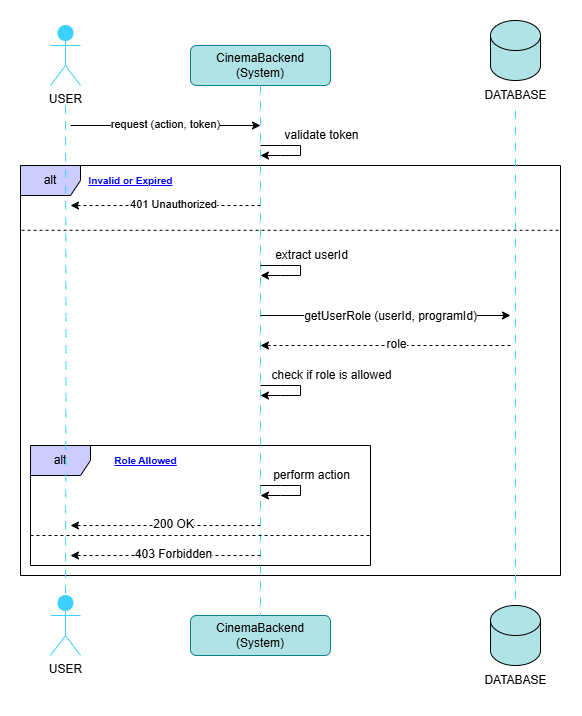

The diagram above was exported from draw.io. Its source (the exported page's mxGraphModel, read from the mxfile embedded in the PNG):
<mxGraphModel dx="371" dy="666" grid="1" gridSize="10" guides="1" tooltips="1" connect="1" arrows="1" fold="1" page="1" pageScale="1" pageWidth="1700" pageHeight="1100" math="0" shadow="0">
  <root>
    <mxCell id="0" />
    <mxCell id="1" parent="0" />
    <mxCell id="HOuJ8RTzyZokUFlc6xMI-1" value="alt" style="shape=umlFrame;whiteSpace=wrap;html=1;pointerEvents=0;fillColor=#CCCCFF;" vertex="1" parent="1">
      <mxGeometry x="130" y="210" width="540" height="410" as="geometry" />
    </mxCell>
    <mxCell id="HOuJ8RTzyZokUFlc6xMI-2" value="alt" style="shape=umlFrame;whiteSpace=wrap;html=1;pointerEvents=0;fillColor=#CCCCFF;" vertex="1" parent="1">
      <mxGeometry x="140" y="490" width="340" height="120" as="geometry" />
    </mxCell>
    <mxCell id="HOuJ8RTzyZokUFlc6xMI-3" value="USER" style="shape=umlActor;verticalLabelPosition=bottom;verticalAlign=top;html=1;outlineConnect=0;fillColor=#3BD1FF;strokeColor=#3BD1FF;" vertex="1" parent="1">
      <mxGeometry x="160" y="70" width="30" height="60" as="geometry" />
    </mxCell>
    <mxCell id="HOuJ8RTzyZokUFlc6xMI-4" value="USER" style="shape=umlActor;verticalLabelPosition=bottom;verticalAlign=top;html=1;outlineConnect=0;fillColor=#3BD1FF;strokeColor=#3BD1FF;" vertex="1" parent="1">
      <mxGeometry x="160" y="640" width="30" height="60" as="geometry" />
    </mxCell>
    <mxCell id="HOuJ8RTzyZokUFlc6xMI-5" style="edgeStyle=orthogonalEdgeStyle;rounded=0;orthogonalLoop=1;jettySize=auto;html=1;entryX=0.5;entryY=0;entryDx=0;entryDy=0;entryPerimeter=0;dashed=1;endArrow=none;startFill=0;strokeColor=#3BD1FF;dashPattern=8 8;" edge="1" parent="1" target="HOuJ8RTzyZokUFlc6xMI-4">
      <mxGeometry relative="1" as="geometry">
        <mxPoint x="175" y="150" as="sourcePoint" />
      </mxGeometry>
    </mxCell>
    <mxCell id="HOuJ8RTzyZokUFlc6xMI-6" value="" style="shape=cylinder3;whiteSpace=wrap;html=1;boundedLbl=1;backgroundOutline=1;size=15;fillColor=#b0e3e6;strokeColor=#000000;" vertex="1" parent="1">
      <mxGeometry x="600" y="65" width="50" height="60" as="geometry" />
    </mxCell>
    <mxCell id="HOuJ8RTzyZokUFlc6xMI-7" value="DATABASE" style="text;html=1;align=center;verticalAlign=middle;resizable=0;points=[];autosize=1;strokeColor=none;fillColor=none;" vertex="1" parent="1">
      <mxGeometry x="580" y="125" width="90" height="30" as="geometry" />
    </mxCell>
    <mxCell id="HOuJ8RTzyZokUFlc6xMI-8" value="CinemaBackend&lt;div&gt;(System)&lt;/div&gt;" style="rounded=1;whiteSpace=wrap;html=1;fillColor=#b0e3e6;strokeColor=#0e8088;" vertex="1" parent="1">
      <mxGeometry x="300" y="90" width="140" height="40" as="geometry" />
    </mxCell>
    <mxCell id="HOuJ8RTzyZokUFlc6xMI-9" value="CinemaBackend&lt;div&gt;(System)&lt;/div&gt;" style="rounded=1;whiteSpace=wrap;html=1;fillColor=#b0e3e6;strokeColor=#0e8088;" vertex="1" parent="1">
      <mxGeometry x="300" y="660" width="140" height="40" as="geometry" />
    </mxCell>
    <mxCell id="HOuJ8RTzyZokUFlc6xMI-10" style="edgeStyle=orthogonalEdgeStyle;rounded=0;orthogonalLoop=1;jettySize=auto;html=1;entryX=0.5;entryY=0;entryDx=0;entryDy=0;dashed=1;endArrow=none;startFill=0;strokeColor=#3BD1FF;exitX=0.5;exitY=1;exitDx=0;exitDy=0;dashPattern=8 8;" edge="1" parent="1" source="HOuJ8RTzyZokUFlc6xMI-8" target="HOuJ8RTzyZokUFlc6xMI-9">
      <mxGeometry relative="1" as="geometry">
        <mxPoint x="369.6" y="170" as="sourcePoint" />
        <mxPoint x="369.6" y="620" as="targetPoint" />
      </mxGeometry>
    </mxCell>
    <mxCell id="HOuJ8RTzyZokUFlc6xMI-11" value="" style="endArrow=classic;html=1;rounded=0;" edge="1" parent="1">
      <mxGeometry width="50" height="50" relative="1" as="geometry">
        <mxPoint x="180" y="170" as="sourcePoint" />
        <mxPoint x="370" y="170" as="targetPoint" />
      </mxGeometry>
    </mxCell>
    <mxCell id="HOuJ8RTzyZokUFlc6xMI-12" value="request (action, token)" style="edgeLabel;html=1;align=center;verticalAlign=middle;resizable=0;points=[];" vertex="1" connectable="0" parent="HOuJ8RTzyZokUFlc6xMI-11">
      <mxGeometry x="-0.0035" y="1" relative="1" as="geometry">
        <mxPoint as="offset" />
      </mxGeometry>
    </mxCell>
    <mxCell id="HOuJ8RTzyZokUFlc6xMI-15" value="" style="shape=cylinder3;whiteSpace=wrap;html=1;boundedLbl=1;backgroundOutline=1;size=15;fillColor=#b0e3e6;strokeColor=#000000;" vertex="1" parent="1">
      <mxGeometry x="600" y="650" width="50" height="60" as="geometry" />
    </mxCell>
    <mxCell id="HOuJ8RTzyZokUFlc6xMI-16" value="DATABASE" style="text;html=1;align=center;verticalAlign=middle;resizable=0;points=[];autosize=1;strokeColor=none;fillColor=none;" vertex="1" parent="1">
      <mxGeometry x="580" y="710" width="90" height="30" as="geometry" />
    </mxCell>
    <mxCell id="HOuJ8RTzyZokUFlc6xMI-17" style="edgeStyle=orthogonalEdgeStyle;rounded=0;orthogonalLoop=1;jettySize=auto;html=1;dashed=1;endArrow=none;startFill=0;strokeColor=#3BD1FF;entryX=0.5;entryY=0;entryDx=0;entryDy=0;entryPerimeter=0;dashPattern=8 8;" edge="1" parent="1" source="HOuJ8RTzyZokUFlc6xMI-7" target="HOuJ8RTzyZokUFlc6xMI-15">
      <mxGeometry relative="1" as="geometry">
        <mxPoint x="624.6" y="140" as="sourcePoint" />
        <mxPoint x="625" y="580" as="targetPoint" />
      </mxGeometry>
    </mxCell>
    <mxCell id="HOuJ8RTzyZokUFlc6xMI-20" value="&lt;b&gt;&lt;u&gt;&lt;font&gt;Invalid or Expired&lt;/font&gt;&lt;/u&gt;&lt;/b&gt;" style="text;html=1;align=center;verticalAlign=middle;resizable=0;points=[];autosize=1;strokeColor=none;fillColor=none;fontColor=#0000FF;fontSize=10;" vertex="1" parent="1">
      <mxGeometry x="185" y="210" width="110" height="30" as="geometry" />
    </mxCell>
    <mxCell id="HOuJ8RTzyZokUFlc6xMI-21" value="" style="endArrow=classic;html=1;rounded=0;dashed=1;" edge="1" parent="1">
      <mxGeometry width="50" height="50" relative="1" as="geometry">
        <mxPoint x="370" y="250" as="sourcePoint" />
        <mxPoint x="180" y="250" as="targetPoint" />
      </mxGeometry>
    </mxCell>
    <mxCell id="HOuJ8RTzyZokUFlc6xMI-22" value="401 Unauthorized" style="edgeLabel;html=1;align=center;verticalAlign=middle;resizable=0;points=[];" vertex="1" connectable="0" parent="HOuJ8RTzyZokUFlc6xMI-21">
      <mxGeometry x="-0.0859" y="-1" relative="1" as="geometry">
        <mxPoint as="offset" />
      </mxGeometry>
    </mxCell>
    <mxCell id="HOuJ8RTzyZokUFlc6xMI-23" value="" style="endArrow=none;dashed=1;html=1;rounded=0;exitX=0.002;exitY=0.158;exitDx=0;exitDy=0;exitPerimeter=0;entryX=1;entryY=0.158;entryDx=0;entryDy=0;entryPerimeter=0;" edge="1" parent="1" source="HOuJ8RTzyZokUFlc6xMI-1" target="HOuJ8RTzyZokUFlc6xMI-1">
      <mxGeometry width="50" height="50" relative="1" as="geometry">
        <mxPoint x="250" y="360" as="sourcePoint" />
        <mxPoint x="300" y="310" as="targetPoint" />
      </mxGeometry>
    </mxCell>
    <mxCell id="HOuJ8RTzyZokUFlc6xMI-24" value="" style="endArrow=classic;html=1;rounded=0;" edge="1" parent="1">
      <mxGeometry width="50" height="50" relative="1" as="geometry">
        <mxPoint x="370" y="310" as="sourcePoint" />
        <mxPoint x="370" y="320" as="targetPoint" />
        <Array as="points">
          <mxPoint x="390" y="310" />
          <mxPoint x="410" y="310" />
          <mxPoint x="410" y="320" />
          <mxPoint x="390" y="320" />
        </Array>
      </mxGeometry>
    </mxCell>
    <mxCell id="HOuJ8RTzyZokUFlc6xMI-25" value="&lt;font&gt;extract userId&lt;/font&gt;" style="edgeLabel;html=1;align=center;verticalAlign=middle;resizable=0;points=[];fontSize=12;" vertex="1" connectable="0" parent="HOuJ8RTzyZokUFlc6xMI-24">
      <mxGeometry x="-0.2412" relative="1" as="geometry">
        <mxPoint x="16" y="-10" as="offset" />
      </mxGeometry>
    </mxCell>
    <mxCell id="HOuJ8RTzyZokUFlc6xMI-26" value="&lt;b&gt;&lt;u&gt;&lt;font&gt;Role Allowed&lt;/font&gt;&lt;/u&gt;&lt;/b&gt;" style="text;html=1;align=center;verticalAlign=middle;resizable=0;points=[];autosize=1;strokeColor=none;fillColor=none;fontColor=#0000FF;fontSize=10;" vertex="1" parent="1">
      <mxGeometry x="210" y="490" width="90" height="30" as="geometry" />
    </mxCell>
    <mxCell id="HOuJ8RTzyZokUFlc6xMI-30" value="" style="endArrow=classic;html=1;rounded=0;" edge="1" parent="1">
      <mxGeometry width="50" height="50" relative="1" as="geometry">
        <mxPoint x="370" y="360" as="sourcePoint" />
        <mxPoint x="620" y="360" as="targetPoint" />
      </mxGeometry>
    </mxCell>
    <mxCell id="HOuJ8RTzyZokUFlc6xMI-31" value="&lt;font&gt;getUserRole (userId, programId)&lt;/font&gt;" style="edgeLabel;html=1;align=center;verticalAlign=middle;resizable=0;points=[];fontSize=12;" vertex="1" connectable="0" parent="HOuJ8RTzyZokUFlc6xMI-30">
      <mxGeometry x="0.2224" y="-1" relative="1" as="geometry">
        <mxPoint x="-23" as="offset" />
      </mxGeometry>
    </mxCell>
    <mxCell id="HOuJ8RTzyZokUFlc6xMI-32" value="" style="endArrow=classic;html=1;rounded=0;dashed=1;" edge="1" parent="1">
      <mxGeometry width="50" height="50" relative="1" as="geometry">
        <mxPoint x="620" y="390" as="sourcePoint" />
        <mxPoint x="370" y="390" as="targetPoint" />
      </mxGeometry>
    </mxCell>
    <mxCell id="HOuJ8RTzyZokUFlc6xMI-33" value="role" style="edgeLabel;html=1;align=center;verticalAlign=middle;resizable=0;points=[];fontSize=12;" vertex="1" connectable="0" parent="HOuJ8RTzyZokUFlc6xMI-32">
      <mxGeometry x="-0.0859" y="-1" relative="1" as="geometry">
        <mxPoint as="offset" />
      </mxGeometry>
    </mxCell>
    <mxCell id="HOuJ8RTzyZokUFlc6xMI-34" value="" style="endArrow=classic;html=1;rounded=0;" edge="1" parent="1">
      <mxGeometry width="50" height="50" relative="1" as="geometry">
        <mxPoint x="370" y="430" as="sourcePoint" />
        <mxPoint x="370" y="440" as="targetPoint" />
        <Array as="points">
          <mxPoint x="390" y="430" />
          <mxPoint x="410" y="430" />
          <mxPoint x="410" y="440" />
          <mxPoint x="390" y="440" />
        </Array>
      </mxGeometry>
    </mxCell>
    <mxCell id="HOuJ8RTzyZokUFlc6xMI-35" value="&lt;font&gt;check if role is allowed&lt;/font&gt;" style="edgeLabel;html=1;align=center;verticalAlign=middle;resizable=0;points=[];fontSize=12;" vertex="1" connectable="0" parent="HOuJ8RTzyZokUFlc6xMI-34">
      <mxGeometry x="-0.2412" relative="1" as="geometry">
        <mxPoint x="36" y="-10" as="offset" />
      </mxGeometry>
    </mxCell>
    <mxCell id="HOuJ8RTzyZokUFlc6xMI-36" value="" style="endArrow=classic;html=1;rounded=0;dashed=1;" edge="1" parent="1">
      <mxGeometry width="50" height="50" relative="1" as="geometry">
        <mxPoint x="370" y="600" as="sourcePoint" />
        <mxPoint x="180" y="600" as="targetPoint" />
      </mxGeometry>
    </mxCell>
    <mxCell id="HOuJ8RTzyZokUFlc6xMI-37" value="403 Forbidden" style="edgeLabel;html=1;align=center;verticalAlign=middle;resizable=0;points=[];fontSize=12;" vertex="1" connectable="0" parent="HOuJ8RTzyZokUFlc6xMI-36">
      <mxGeometry x="-0.0859" y="-1" relative="1" as="geometry">
        <mxPoint as="offset" />
      </mxGeometry>
    </mxCell>
    <mxCell id="HOuJ8RTzyZokUFlc6xMI-38" value="" style="endArrow=classic;html=1;rounded=0;" edge="1" parent="1">
      <mxGeometry width="50" height="50" relative="1" as="geometry">
        <mxPoint x="370" y="190" as="sourcePoint" />
        <mxPoint x="370" y="200" as="targetPoint" />
        <Array as="points">
          <mxPoint x="390" y="190" />
          <mxPoint x="410" y="190" />
          <mxPoint x="410" y="200" />
          <mxPoint x="390" y="200" />
        </Array>
      </mxGeometry>
    </mxCell>
    <mxCell id="HOuJ8RTzyZokUFlc6xMI-39" value="&lt;font style=&quot;font-size: 12px;&quot;&gt;validate token&lt;/font&gt;" style="edgeLabel;html=1;align=center;verticalAlign=middle;resizable=0;points=[];fontSize=9;" vertex="1" connectable="0" parent="HOuJ8RTzyZokUFlc6xMI-38">
      <mxGeometry x="-0.2412" relative="1" as="geometry">
        <mxPoint x="26" y="-10" as="offset" />
      </mxGeometry>
    </mxCell>
    <mxCell id="HOuJ8RTzyZokUFlc6xMI-42" value="" style="endArrow=classic;html=1;rounded=0;dashed=1;" edge="1" parent="1">
      <mxGeometry width="50" height="50" relative="1" as="geometry">
        <mxPoint x="370" y="570" as="sourcePoint" />
        <mxPoint x="180" y="570" as="targetPoint" />
      </mxGeometry>
    </mxCell>
    <mxCell id="HOuJ8RTzyZokUFlc6xMI-43" value="200 OK" style="edgeLabel;html=1;align=center;verticalAlign=middle;resizable=0;points=[];fontSize=12;" vertex="1" connectable="0" parent="HOuJ8RTzyZokUFlc6xMI-42">
      <mxGeometry x="-0.0859" y="-1" relative="1" as="geometry">
        <mxPoint as="offset" />
      </mxGeometry>
    </mxCell>
    <mxCell id="HOuJ8RTzyZokUFlc6xMI-44" value="" style="endArrow=none;dashed=1;html=1;rounded=0;" edge="1" parent="1">
      <mxGeometry width="50" height="50" relative="1" as="geometry">
        <mxPoint x="140" y="580" as="sourcePoint" />
        <mxPoint x="480" y="580" as="targetPoint" />
      </mxGeometry>
    </mxCell>
    <mxCell id="HOuJ8RTzyZokUFlc6xMI-45" value="" style="endArrow=classic;html=1;rounded=0;" edge="1" parent="1">
      <mxGeometry width="50" height="50" relative="1" as="geometry">
        <mxPoint x="370" y="530" as="sourcePoint" />
        <mxPoint x="370" y="540" as="targetPoint" />
        <Array as="points">
          <mxPoint x="390" y="530" />
          <mxPoint x="410" y="530" />
          <mxPoint x="410" y="540" />
          <mxPoint x="390" y="540" />
        </Array>
      </mxGeometry>
    </mxCell>
    <mxCell id="HOuJ8RTzyZokUFlc6xMI-46" value="&lt;font style=&quot;font-size: 12px;&quot;&gt;perform action&lt;/font&gt;" style="edgeLabel;html=1;align=center;verticalAlign=middle;resizable=0;points=[];fontSize=9;" vertex="1" connectable="0" parent="HOuJ8RTzyZokUFlc6xMI-45">
      <mxGeometry x="-0.2412" relative="1" as="geometry">
        <mxPoint x="16" y="-10" as="offset" />
      </mxGeometry>
    </mxCell>
  </root>
</mxGraphModel>